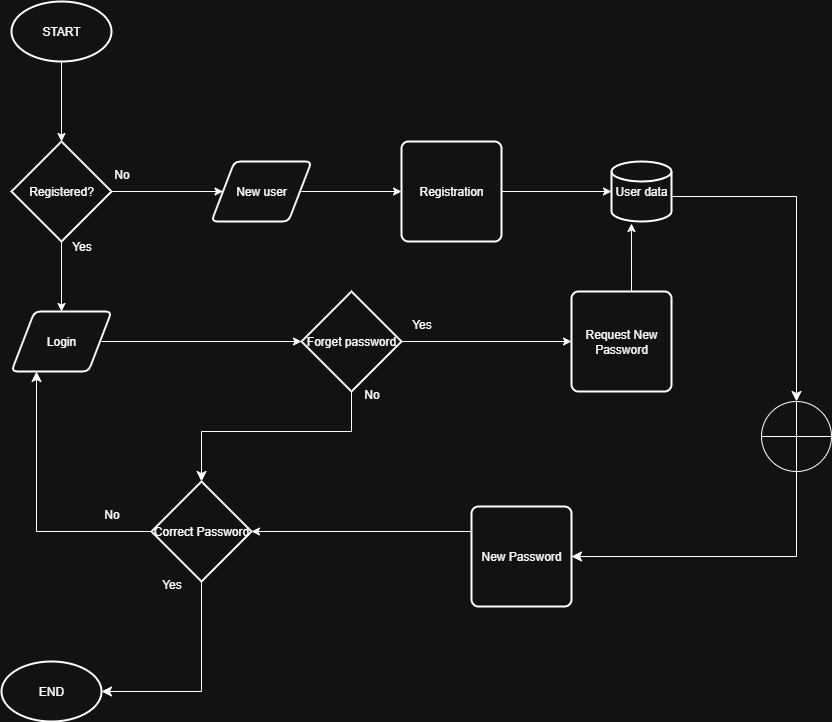

The diagram above was exported from draw.io. Its source (the exported page's mxGraphModel, read from the mxfile embedded in the PNG):
<mxGraphModel dx="1111" dy="511" grid="1" gridSize="10" guides="1" tooltips="1" connect="1" arrows="1" fold="1" page="1" pageScale="1" pageWidth="827" pageHeight="1169" math="0" shadow="0">
  <root>
    <mxCell id="WIyWlLk6GJQsqaUBKTNV-0" />
    <mxCell id="WIyWlLk6GJQsqaUBKTNV-1" parent="WIyWlLk6GJQsqaUBKTNV-0" />
    <mxCell id="UB0Z5Kid9haYD7Fiy4wV-1" value="START" style="strokeWidth=2;html=1;shape=mxgraph.flowchart.start_1;whiteSpace=wrap;" vertex="1" parent="WIyWlLk6GJQsqaUBKTNV-1">
      <mxGeometry x="100" y="30" width="100" height="60" as="geometry" />
    </mxCell>
    <mxCell id="UB0Z5Kid9haYD7Fiy4wV-2" value="Registered?" style="strokeWidth=2;html=1;shape=mxgraph.flowchart.decision;whiteSpace=wrap;" vertex="1" parent="WIyWlLk6GJQsqaUBKTNV-1">
      <mxGeometry x="100" y="170" width="100" height="100" as="geometry" />
    </mxCell>
    <mxCell id="UB0Z5Kid9haYD7Fiy4wV-5" value="New user" style="shape=parallelogram;html=1;strokeWidth=2;perimeter=parallelogramPerimeter;whiteSpace=wrap;rounded=1;arcSize=12;size=0.23;" vertex="1" parent="WIyWlLk6GJQsqaUBKTNV-1">
      <mxGeometry x="300" y="190" width="100" height="60" as="geometry" />
    </mxCell>
    <mxCell id="UB0Z5Kid9haYD7Fiy4wV-6" value="Registration" style="rounded=1;whiteSpace=wrap;html=1;absoluteArcSize=1;arcSize=14;strokeWidth=2;" vertex="1" parent="WIyWlLk6GJQsqaUBKTNV-1">
      <mxGeometry x="490" y="170" width="100" height="100" as="geometry" />
    </mxCell>
    <mxCell id="UB0Z5Kid9haYD7Fiy4wV-7" value="User data" style="strokeWidth=2;html=1;shape=mxgraph.flowchart.database;whiteSpace=wrap;" vertex="1" parent="WIyWlLk6GJQsqaUBKTNV-1">
      <mxGeometry x="700" y="190" width="60" height="60" as="geometry" />
    </mxCell>
    <mxCell id="UB0Z5Kid9haYD7Fiy4wV-8" value="Login" style="shape=parallelogram;html=1;strokeWidth=2;perimeter=parallelogramPerimeter;whiteSpace=wrap;rounded=1;arcSize=12;size=0.23;" vertex="1" parent="WIyWlLk6GJQsqaUBKTNV-1">
      <mxGeometry x="100" y="340" width="100" height="60" as="geometry" />
    </mxCell>
    <mxCell id="UB0Z5Kid9haYD7Fiy4wV-9" value="" style="endArrow=classic;html=1;rounded=0;entryX=0;entryY=0.5;entryDx=0;entryDy=0;" edge="1" parent="WIyWlLk6GJQsqaUBKTNV-1" target="UB0Z5Kid9haYD7Fiy4wV-5">
      <mxGeometry width="50" height="50" relative="1" as="geometry">
        <mxPoint x="200" y="220" as="sourcePoint" />
        <mxPoint x="250" y="170" as="targetPoint" />
      </mxGeometry>
    </mxCell>
    <mxCell id="UB0Z5Kid9haYD7Fiy4wV-10" value="" style="endArrow=classic;html=1;rounded=0;entryX=0.5;entryY=0;entryDx=0;entryDy=0;" edge="1" parent="WIyWlLk6GJQsqaUBKTNV-1" target="UB0Z5Kid9haYD7Fiy4wV-8">
      <mxGeometry width="50" height="50" relative="1" as="geometry">
        <mxPoint x="150" y="270" as="sourcePoint" />
        <mxPoint x="200" y="220" as="targetPoint" />
      </mxGeometry>
    </mxCell>
    <mxCell id="UB0Z5Kid9haYD7Fiy4wV-11" value="No" style="text;html=1;align=center;verticalAlign=middle;resizable=0;points=[];autosize=1;strokeColor=none;fillColor=none;" vertex="1" parent="WIyWlLk6GJQsqaUBKTNV-1">
      <mxGeometry x="190" y="188" width="40" height="30" as="geometry" />
    </mxCell>
    <mxCell id="UB0Z5Kid9haYD7Fiy4wV-12" value="Yes" style="text;html=1;align=center;verticalAlign=middle;resizable=0;points=[];autosize=1;strokeColor=none;fillColor=none;" vertex="1" parent="WIyWlLk6GJQsqaUBKTNV-1">
      <mxGeometry x="150" y="260" width="40" height="30" as="geometry" />
    </mxCell>
    <mxCell id="UB0Z5Kid9haYD7Fiy4wV-13" value="" style="endArrow=classic;html=1;rounded=0;entryX=0;entryY=0.5;entryDx=0;entryDy=0;" edge="1" parent="WIyWlLk6GJQsqaUBKTNV-1" target="UB0Z5Kid9haYD7Fiy4wV-6">
      <mxGeometry width="50" height="50" relative="1" as="geometry">
        <mxPoint x="390" y="220" as="sourcePoint" />
        <mxPoint x="440" y="170" as="targetPoint" />
      </mxGeometry>
    </mxCell>
    <mxCell id="UB0Z5Kid9haYD7Fiy4wV-14" value="" style="endArrow=classic;html=1;rounded=0;entryX=0;entryY=0.5;entryDx=0;entryDy=0;entryPerimeter=0;" edge="1" parent="WIyWlLk6GJQsqaUBKTNV-1" target="UB0Z5Kid9haYD7Fiy4wV-7">
      <mxGeometry width="50" height="50" relative="1" as="geometry">
        <mxPoint x="590" y="220" as="sourcePoint" />
        <mxPoint x="640" y="170" as="targetPoint" />
      </mxGeometry>
    </mxCell>
    <mxCell id="UB0Z5Kid9haYD7Fiy4wV-15" value="" style="endArrow=classic;html=1;rounded=0;entryX=0.5;entryY=0;entryDx=0;entryDy=0;entryPerimeter=0;" edge="1" parent="WIyWlLk6GJQsqaUBKTNV-1" target="UB0Z5Kid9haYD7Fiy4wV-2">
      <mxGeometry width="50" height="50" relative="1" as="geometry">
        <mxPoint x="150" y="90" as="sourcePoint" />
        <mxPoint x="200" y="40" as="targetPoint" />
      </mxGeometry>
    </mxCell>
    <mxCell id="UB0Z5Kid9haYD7Fiy4wV-16" value="" style="endArrow=classic;html=1;rounded=0;entryX=0;entryY=0.5;entryDx=0;entryDy=0;entryPerimeter=0;" edge="1" parent="WIyWlLk6GJQsqaUBKTNV-1" target="UB0Z5Kid9haYD7Fiy4wV-17">
      <mxGeometry width="50" height="50" relative="1" as="geometry">
        <mxPoint x="190" y="370" as="sourcePoint" />
        <mxPoint x="240" y="320" as="targetPoint" />
      </mxGeometry>
    </mxCell>
    <mxCell id="UB0Z5Kid9haYD7Fiy4wV-17" value="Forget password" style="strokeWidth=2;html=1;shape=mxgraph.flowchart.decision;whiteSpace=wrap;" vertex="1" parent="WIyWlLk6GJQsqaUBKTNV-1">
      <mxGeometry x="390" y="320" width="100" height="100" as="geometry" />
    </mxCell>
    <mxCell id="UB0Z5Kid9haYD7Fiy4wV-18" value="Request New Password" style="rounded=1;whiteSpace=wrap;html=1;absoluteArcSize=1;arcSize=14;strokeWidth=2;" vertex="1" parent="WIyWlLk6GJQsqaUBKTNV-1">
      <mxGeometry x="660" y="320" width="100" height="100" as="geometry" />
    </mxCell>
    <mxCell id="UB0Z5Kid9haYD7Fiy4wV-19" value="" style="endArrow=classic;html=1;rounded=0;entryX=0;entryY=0.5;entryDx=0;entryDy=0;exitX=1;exitY=0.5;exitDx=0;exitDy=0;exitPerimeter=0;" edge="1" parent="WIyWlLk6GJQsqaUBKTNV-1" source="UB0Z5Kid9haYD7Fiy4wV-17" target="UB0Z5Kid9haYD7Fiy4wV-18">
      <mxGeometry width="50" height="50" relative="1" as="geometry">
        <mxPoint x="450" y="370" as="sourcePoint" />
        <mxPoint x="574" y="370" as="targetPoint" />
      </mxGeometry>
    </mxCell>
    <mxCell id="UB0Z5Kid9haYD7Fiy4wV-21" value="Yes" style="text;html=1;align=center;verticalAlign=middle;resizable=0;points=[];autosize=1;strokeColor=none;fillColor=none;" vertex="1" parent="WIyWlLk6GJQsqaUBKTNV-1">
      <mxGeometry x="490" y="338" width="40" height="30" as="geometry" />
    </mxCell>
    <mxCell id="UB0Z5Kid9haYD7Fiy4wV-22" value="" style="endArrow=classic;html=1;rounded=0;entryX=0.333;entryY=1.033;entryDx=0;entryDy=0;entryPerimeter=0;" edge="1" parent="WIyWlLk6GJQsqaUBKTNV-1" target="UB0Z5Kid9haYD7Fiy4wV-7">
      <mxGeometry width="50" height="50" relative="1" as="geometry">
        <mxPoint x="720" y="320" as="sourcePoint" />
        <mxPoint x="770" y="270" as="targetPoint" />
      </mxGeometry>
    </mxCell>
    <mxCell id="UB0Z5Kid9haYD7Fiy4wV-23" value="" style="edgeStyle=elbowEdgeStyle;elbow=vertical;endArrow=classic;html=1;curved=0;rounded=0;endSize=8;startSize=8;exitX=0.5;exitY=1;exitDx=0;exitDy=0;exitPerimeter=0;entryX=0.5;entryY=0;entryDx=0;entryDy=0;entryPerimeter=0;" edge="1" parent="WIyWlLk6GJQsqaUBKTNV-1" source="UB0Z5Kid9haYD7Fiy4wV-17" target="UB0Z5Kid9haYD7Fiy4wV-26">
      <mxGeometry width="50" height="50" relative="1" as="geometry">
        <mxPoint x="220" y="550" as="sourcePoint" />
        <mxPoint x="170" y="600" as="targetPoint" />
        <Array as="points">
          <mxPoint x="270" y="460" />
        </Array>
      </mxGeometry>
    </mxCell>
    <mxCell id="UB0Z5Kid9haYD7Fiy4wV-26" value="Correct Password" style="strokeWidth=2;html=1;shape=mxgraph.flowchart.decision;whiteSpace=wrap;" vertex="1" parent="WIyWlLk6GJQsqaUBKTNV-1">
      <mxGeometry x="240" y="510" width="100" height="100" as="geometry" />
    </mxCell>
    <mxCell id="UB0Z5Kid9haYD7Fiy4wV-27" value="No" style="text;html=1;align=center;verticalAlign=middle;resizable=0;points=[];autosize=1;strokeColor=none;fillColor=none;" vertex="1" parent="WIyWlLk6GJQsqaUBKTNV-1">
      <mxGeometry x="440" y="408" width="40" height="30" as="geometry" />
    </mxCell>
    <mxCell id="UB0Z5Kid9haYD7Fiy4wV-29" value="" style="edgeStyle=elbowEdgeStyle;elbow=vertical;endArrow=classic;html=1;curved=0;rounded=0;endSize=8;startSize=8;exitX=0;exitY=0.5;exitDx=0;exitDy=0;exitPerimeter=0;entryX=0.25;entryY=1;entryDx=0;entryDy=0;" edge="1" parent="WIyWlLk6GJQsqaUBKTNV-1" source="UB0Z5Kid9haYD7Fiy4wV-26" target="UB0Z5Kid9haYD7Fiy4wV-8">
      <mxGeometry width="50" height="50" relative="1" as="geometry">
        <mxPoint x="170" y="650" as="sourcePoint" />
        <mxPoint x="120" y="700" as="targetPoint" />
        <Array as="points">
          <mxPoint x="140" y="560" />
        </Array>
      </mxGeometry>
    </mxCell>
    <mxCell id="UB0Z5Kid9haYD7Fiy4wV-30" value="No" style="text;html=1;align=center;verticalAlign=middle;resizable=0;points=[];autosize=1;strokeColor=none;fillColor=none;" vertex="1" parent="WIyWlLk6GJQsqaUBKTNV-1">
      <mxGeometry x="180" y="528" width="40" height="30" as="geometry" />
    </mxCell>
    <mxCell id="UB0Z5Kid9haYD7Fiy4wV-32" value="END" style="strokeWidth=2;html=1;shape=mxgraph.flowchart.start_1;whiteSpace=wrap;" vertex="1" parent="WIyWlLk6GJQsqaUBKTNV-1">
      <mxGeometry x="90" y="690" width="100" height="60" as="geometry" />
    </mxCell>
    <mxCell id="UB0Z5Kid9haYD7Fiy4wV-33" value="" style="edgeStyle=elbowEdgeStyle;elbow=horizontal;endArrow=classic;html=1;curved=0;rounded=0;endSize=8;startSize=8;entryX=1;entryY=0.5;entryDx=0;entryDy=0;entryPerimeter=0;exitX=0.5;exitY=1;exitDx=0;exitDy=0;exitPerimeter=0;" edge="1" parent="WIyWlLk6GJQsqaUBKTNV-1" source="UB0Z5Kid9haYD7Fiy4wV-26" target="UB0Z5Kid9haYD7Fiy4wV-32">
      <mxGeometry width="50" height="50" relative="1" as="geometry">
        <mxPoint x="320" y="700" as="sourcePoint" />
        <mxPoint x="270" y="750" as="targetPoint" />
        <Array as="points">
          <mxPoint x="290" y="700" />
        </Array>
      </mxGeometry>
    </mxCell>
    <mxCell id="UB0Z5Kid9haYD7Fiy4wV-34" value="Yes" style="text;html=1;align=center;verticalAlign=middle;resizable=0;points=[];autosize=1;strokeColor=none;fillColor=none;" vertex="1" parent="WIyWlLk6GJQsqaUBKTNV-1">
      <mxGeometry x="240" y="598" width="40" height="30" as="geometry" />
    </mxCell>
    <mxCell id="UB0Z5Kid9haYD7Fiy4wV-35" value="" style="verticalLabelPosition=bottom;verticalAlign=top;html=1;shape=mxgraph.flowchart.summing_function;" vertex="1" parent="WIyWlLk6GJQsqaUBKTNV-1">
      <mxGeometry x="850" y="430" width="70" height="70" as="geometry" />
    </mxCell>
    <mxCell id="UB0Z5Kid9haYD7Fiy4wV-36" value="" style="edgeStyle=elbowEdgeStyle;elbow=vertical;endArrow=classic;html=1;curved=0;rounded=0;endSize=8;startSize=8;exitX=1;exitY=0.5;exitDx=0;exitDy=0;exitPerimeter=0;entryX=0.5;entryY=0;entryDx=0;entryDy=0;entryPerimeter=0;" edge="1" parent="WIyWlLk6GJQsqaUBKTNV-1" target="UB0Z5Kid9haYD7Fiy4wV-35">
      <mxGeometry width="50" height="50" relative="1" as="geometry">
        <mxPoint x="760" y="215" as="sourcePoint" />
        <mxPoint x="880" y="420" as="targetPoint" />
        <Array as="points">
          <mxPoint x="780" y="225" />
        </Array>
      </mxGeometry>
    </mxCell>
    <mxCell id="UB0Z5Kid9haYD7Fiy4wV-37" value="New Password" style="rounded=1;whiteSpace=wrap;html=1;absoluteArcSize=1;arcSize=14;strokeWidth=2;" vertex="1" parent="WIyWlLk6GJQsqaUBKTNV-1">
      <mxGeometry x="560" y="535" width="100" height="100" as="geometry" />
    </mxCell>
    <mxCell id="UB0Z5Kid9haYD7Fiy4wV-39" value="" style="edgeStyle=elbowEdgeStyle;elbow=horizontal;endArrow=classic;html=1;curved=0;rounded=0;endSize=8;startSize=8;entryX=1;entryY=0.5;entryDx=0;entryDy=0;exitX=0.5;exitY=1;exitDx=0;exitDy=0;exitPerimeter=0;" edge="1" parent="WIyWlLk6GJQsqaUBKTNV-1" source="UB0Z5Kid9haYD7Fiy4wV-35" target="UB0Z5Kid9haYD7Fiy4wV-37">
      <mxGeometry width="50" height="50" relative="1" as="geometry">
        <mxPoint x="880" y="560" as="sourcePoint" />
        <mxPoint x="740" y="630" as="targetPoint" />
        <Array as="points">
          <mxPoint x="885" y="580" />
        </Array>
      </mxGeometry>
    </mxCell>
    <mxCell id="UB0Z5Kid9haYD7Fiy4wV-40" value="" style="endArrow=classic;html=1;rounded=0;exitX=0;exitY=0.25;exitDx=0;exitDy=0;entryX=1;entryY=0.5;entryDx=0;entryDy=0;entryPerimeter=0;" edge="1" parent="WIyWlLk6GJQsqaUBKTNV-1" source="UB0Z5Kid9haYD7Fiy4wV-37" target="UB0Z5Kid9haYD7Fiy4wV-26">
      <mxGeometry width="50" height="50" relative="1" as="geometry">
        <mxPoint x="470" y="650" as="sourcePoint" />
        <mxPoint x="420" y="700" as="targetPoint" />
      </mxGeometry>
    </mxCell>
  </root>
</mxGraphModel>